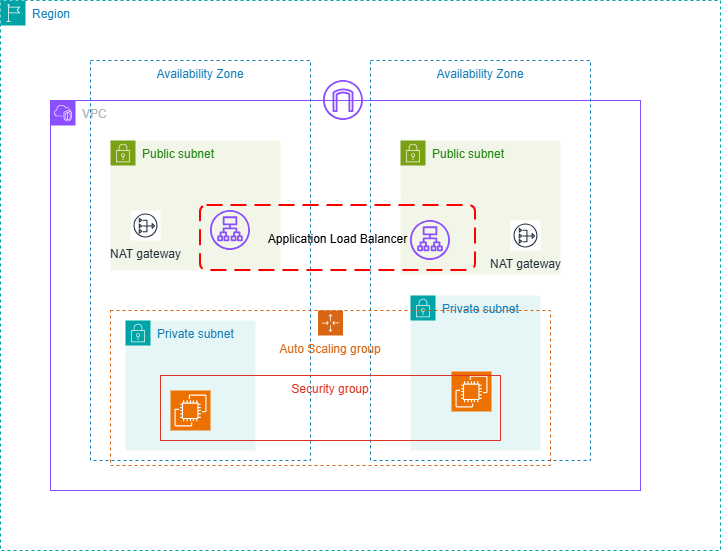

The diagram above was exported from draw.io. Its source (the exported page's mxGraphModel, read from the mxfile embedded in the PNG):
<mxGraphModel dx="774" dy="451" grid="1" gridSize="10" guides="1" tooltips="1" connect="1" arrows="1" fold="1" page="1" pageScale="1" pageWidth="850" pageHeight="1100" math="0" shadow="0">
  <root>
    <mxCell id="0" />
    <mxCell id="1" parent="0" />
    <mxCell id="xTmEm2eXRCWCuW6dPmM--1" parent="1" style="points=[[0,0],[0.25,0],[0.5,0],[0.75,0],[1,0],[1,0.25],[1,0.5],[1,0.75],[1,1],[0.75,1],[0.5,1],[0.25,1],[0,1],[0,0.75],[0,0.5],[0,0.25]];outlineConnect=0;gradientColor=none;html=1;whiteSpace=wrap;fontSize=12;fontStyle=0;container=1;pointerEvents=0;collapsible=0;recursiveResize=0;shape=mxgraph.aws4.group;grIcon=mxgraph.aws4.group_region;strokeColor=#00A4A6;fillColor=none;verticalAlign=top;align=left;spacingLeft=30;fontColor=#147EBA;dashed=1;" value="Region" vertex="1">
      <mxGeometry height="550" width="720" x="40" y="100" as="geometry" />
    </mxCell>
    <mxCell id="xTmEm2eXRCWCuW6dPmM--3" parent="xTmEm2eXRCWCuW6dPmM--1" style="points=[[0,0],[0.25,0],[0.5,0],[0.75,0],[1,0],[1,0.25],[1,0.5],[1,0.75],[1,1],[0.75,1],[0.5,1],[0.25,1],[0,1],[0,0.75],[0,0.5],[0,0.25]];outlineConnect=0;gradientColor=none;html=1;whiteSpace=wrap;fontSize=12;fontStyle=0;container=1;pointerEvents=0;collapsible=0;recursiveResize=0;shape=mxgraph.aws4.group;grIcon=mxgraph.aws4.group_vpc2;strokeColor=#8C4FFF;fillColor=none;verticalAlign=top;align=left;spacingLeft=30;fontColor=#AAB7B8;dashed=0;" value="VPC" vertex="1">
      <mxGeometry height="390" width="590" x="50" y="100" as="geometry" />
    </mxCell>
    <mxCell id="xTmEm2eXRCWCuW6dPmM--4" parent="xTmEm2eXRCWCuW6dPmM--3" style="fillColor=none;strokeColor=#147EBA;dashed=1;verticalAlign=top;fontStyle=0;fontColor=#147EBA;whiteSpace=wrap;html=1;" value="Availability Zone" vertex="1">
      <mxGeometry height="400" width="220" x="40" y="-40" as="geometry" />
    </mxCell>
    <mxCell id="xTmEm2eXRCWCuW6dPmM--5" parent="xTmEm2eXRCWCuW6dPmM--3" style="fillColor=none;strokeColor=#147EBA;dashed=1;verticalAlign=top;fontStyle=0;fontColor=#147EBA;whiteSpace=wrap;html=1;" value="Availability Zone" vertex="1">
      <mxGeometry height="400" width="220" x="320" y="-40" as="geometry" />
    </mxCell>
    <mxCell id="xTmEm2eXRCWCuW6dPmM--9" parent="xTmEm2eXRCWCuW6dPmM--3" style="points=[[0,0],[0.25,0],[0.5,0],[0.75,0],[1,0],[1,0.25],[1,0.5],[1,0.75],[1,1],[0.75,1],[0.5,1],[0.25,1],[0,1],[0,0.75],[0,0.5],[0,0.25]];outlineConnect=0;gradientColor=none;html=1;whiteSpace=wrap;fontSize=12;fontStyle=0;container=1;pointerEvents=0;collapsible=0;recursiveResize=0;shape=mxgraph.aws4.group;grIcon=mxgraph.aws4.group_security_group;grStroke=0;strokeColor=#7AA116;fillColor=#F2F6E8;verticalAlign=top;align=left;spacingLeft=30;fontColor=#248814;dashed=0;" value="Public subnet" vertex="1">
      <mxGeometry height="130" width="170" x="60" y="40" as="geometry" />
    </mxCell>
    <mxCell id="xTmEm2eXRCWCuW6dPmM--10" parent="xTmEm2eXRCWCuW6dPmM--3" style="points=[[0,0],[0.25,0],[0.5,0],[0.75,0],[1,0],[1,0.25],[1,0.5],[1,0.75],[1,1],[0.75,1],[0.5,1],[0.25,1],[0,1],[0,0.75],[0,0.5],[0,0.25]];outlineConnect=0;gradientColor=none;html=1;whiteSpace=wrap;fontSize=12;fontStyle=0;container=1;pointerEvents=0;collapsible=0;recursiveResize=0;shape=mxgraph.aws4.group;grIcon=mxgraph.aws4.group_security_group;grStroke=0;strokeColor=#7AA116;fillColor=#F2F6E8;verticalAlign=top;align=left;spacingLeft=30;fontColor=#248814;dashed=0;" value="Public subnet" vertex="1">
      <mxGeometry height="134" width="160" x="350" y="40" as="geometry" />
    </mxCell>
    <mxCell id="xTmEm2eXRCWCuW6dPmM--19" parent="xTmEm2eXRCWCuW6dPmM--10" style="sketch=0;outlineConnect=0;fontColor=#232F3E;gradientColor=none;fillColor=#8C4FFF;strokeColor=none;dashed=0;verticalLabelPosition=bottom;verticalAlign=top;align=center;html=1;fontSize=12;fontStyle=0;aspect=fixed;pointerEvents=1;shape=mxgraph.aws4.application_load_balancer;" value="" vertex="1">
      <mxGeometry height="40" width="40" x="10" y="80" as="geometry" />
    </mxCell>
    <mxCell id="xTmEm2eXRCWCuW6dPmM--11" parent="xTmEm2eXRCWCuW6dPmM--3" style="points=[[0,0],[0.25,0],[0.5,0],[0.75,0],[1,0],[1,0.25],[1,0.5],[1,0.75],[1,1],[0.75,1],[0.5,1],[0.25,1],[0,1],[0,0.75],[0,0.5],[0,0.25]];outlineConnect=0;gradientColor=none;html=1;whiteSpace=wrap;fontSize=12;fontStyle=0;container=1;pointerEvents=0;collapsible=0;recursiveResize=0;shape=mxgraph.aws4.group;grIcon=mxgraph.aws4.group_security_group;grStroke=0;strokeColor=#00A4A6;fillColor=#E6F6F7;verticalAlign=top;align=left;spacingLeft=30;fontColor=#147EBA;dashed=0;" value="Private subnet" vertex="1">
      <mxGeometry height="130" width="130" x="75" y="220" as="geometry" />
    </mxCell>
    <mxCell id="xTmEm2eXRCWCuW6dPmM--21" parent="xTmEm2eXRCWCuW6dPmM--11" style="sketch=0;points=[[0,0,0],[0.25,0,0],[0.5,0,0],[0.75,0,0],[1,0,0],[0,1,0],[0.25,1,0],[0.5,1,0],[0.75,1,0],[1,1,0],[0,0.25,0],[0,0.5,0],[0,0.75,0],[1,0.25,0],[1,0.5,0],[1,0.75,0]];outlineConnect=0;fontColor=#232F3E;fillColor=#ED7100;strokeColor=#ffffff;dashed=0;verticalLabelPosition=bottom;verticalAlign=top;align=center;html=1;fontSize=12;fontStyle=0;aspect=fixed;shape=mxgraph.aws4.resourceIcon;resIcon=mxgraph.aws4.ec2;" value="" vertex="1">
      <mxGeometry height="40" width="40" x="45" y="70" as="geometry" />
    </mxCell>
    <mxCell id="xTmEm2eXRCWCuW6dPmM--12" parent="xTmEm2eXRCWCuW6dPmM--3" style="points=[[0,0],[0.25,0],[0.5,0],[0.75,0],[1,0],[1,0.25],[1,0.5],[1,0.75],[1,1],[0.75,1],[0.5,1],[0.25,1],[0,1],[0,0.75],[0,0.5],[0,0.25]];outlineConnect=0;gradientColor=none;html=1;whiteSpace=wrap;fontSize=12;fontStyle=0;container=1;pointerEvents=0;collapsible=0;recursiveResize=0;shape=mxgraph.aws4.group;grIcon=mxgraph.aws4.group_security_group;grStroke=0;strokeColor=#00A4A6;fillColor=#E6F6F7;verticalAlign=top;align=left;spacingLeft=30;fontColor=#147EBA;dashed=0;" value="Private subnet" vertex="1">
      <mxGeometry height="155" width="130" x="360" y="195" as="geometry" />
    </mxCell>
    <mxCell id="xTmEm2eXRCWCuW6dPmM--22" parent="xTmEm2eXRCWCuW6dPmM--12" style="sketch=0;points=[[0,0,0],[0.25,0,0],[0.5,0,0],[0.75,0,0],[1,0,0],[0,1,0],[0.25,1,0],[0.5,1,0],[0.75,1,0],[1,1,0],[0,0.25,0],[0,0.5,0],[0,0.75,0],[1,0.25,0],[1,0.5,0],[1,0.75,0]];outlineConnect=0;fontColor=#232F3E;fillColor=#ED7100;strokeColor=#ffffff;dashed=0;verticalLabelPosition=bottom;verticalAlign=top;align=center;html=1;fontSize=12;fontStyle=0;aspect=fixed;shape=mxgraph.aws4.resourceIcon;resIcon=mxgraph.aws4.ec2;" value="" vertex="1">
      <mxGeometry height="40" width="40" x="41" y="76" as="geometry" />
    </mxCell>
    <mxCell id="xTmEm2eXRCWCuW6dPmM--15" parent="xTmEm2eXRCWCuW6dPmM--3" style="sketch=0;outlineConnect=0;fontColor=#232F3E;gradientColor=none;strokeColor=#232F3E;fillColor=#ffffff;dashed=0;verticalLabelPosition=bottom;verticalAlign=top;align=center;html=1;fontSize=12;fontStyle=0;aspect=fixed;shape=mxgraph.aws4.resourceIcon;resIcon=mxgraph.aws4.nat_gateway;" value="NAT gateway" vertex="1">
      <mxGeometry height="30" width="30" x="80" y="110" as="geometry" />
    </mxCell>
    <mxCell id="xTmEm2eXRCWCuW6dPmM--16" parent="xTmEm2eXRCWCuW6dPmM--3" style="sketch=0;outlineConnect=0;fontColor=#232F3E;gradientColor=none;strokeColor=#232F3E;fillColor=#ffffff;dashed=0;verticalLabelPosition=bottom;verticalAlign=top;align=center;html=1;fontSize=12;fontStyle=0;aspect=fixed;shape=mxgraph.aws4.resourceIcon;resIcon=mxgraph.aws4.nat_gateway;" value="NAT gateway" vertex="1">
      <mxGeometry height="30" width="30" x="460" y="120" as="geometry" />
    </mxCell>
    <mxCell id="xTmEm2eXRCWCuW6dPmM--18" parent="xTmEm2eXRCWCuW6dPmM--3" style="sketch=0;outlineConnect=0;fontColor=#232F3E;gradientColor=none;fillColor=#8C4FFF;strokeColor=none;dashed=0;verticalLabelPosition=bottom;verticalAlign=top;align=center;html=1;fontSize=12;fontStyle=0;aspect=fixed;pointerEvents=1;shape=mxgraph.aws4.application_load_balancer;" value="" vertex="1">
      <mxGeometry height="40" width="40" x="160" y="110" as="geometry" />
    </mxCell>
    <mxCell id="xTmEm2eXRCWCuW6dPmM--27" parent="xTmEm2eXRCWCuW6dPmM--1" style="sketch=0;outlineConnect=0;fontColor=#232F3E;gradientColor=none;fillColor=#8C4FFF;strokeColor=none;dashed=0;verticalLabelPosition=bottom;verticalAlign=top;align=center;html=1;fontSize=12;fontStyle=0;aspect=fixed;pointerEvents=1;shape=mxgraph.aws4.internet_gateway;fontFamily=Helvetica;" value="" vertex="1">
      <mxGeometry height="40" width="40" x="323" y="80" as="geometry" />
    </mxCell>
    <mxCell id="xTmEm2eXRCWCuW6dPmM--20" parent="1" style="rounded=1;arcSize=10;dashed=1;strokeColor=#ff0000;fillColor=none;gradientColor=none;dashPattern=8 4;strokeWidth=2;" value="Application Load Balancer" vertex="1">
      <mxGeometry height="65" width="275" x="240" y="305" as="geometry" />
    </mxCell>
    <mxCell id="xTmEm2eXRCWCuW6dPmM--23" parent="1" style="fillColor=none;strokeColor=#DD3522;verticalAlign=top;fontStyle=0;fontColor=#DD3522;whiteSpace=wrap;html=1;" value="Security group" vertex="1">
      <mxGeometry height="65" width="340" x="200" y="475" as="geometry" />
    </mxCell>
    <mxCell id="xTmEm2eXRCWCuW6dPmM--25" parent="1" style="points=[[0,0],[0.25,0],[0.5,0],[0.75,0],[1,0],[1,0.25],[1,0.5],[1,0.75],[1,1],[0.75,1],[0.5,1],[0.25,1],[0,1],[0,0.75],[0,0.5],[0,0.25]];outlineConnect=0;gradientColor=none;html=1;whiteSpace=wrap;fontSize=12;fontStyle=0;container=1;pointerEvents=0;collapsible=0;recursiveResize=0;shape=mxgraph.aws4.groupCenter;grIcon=mxgraph.aws4.group_auto_scaling_group;grStroke=1;strokeColor=#D86613;fillColor=none;verticalAlign=top;align=center;fontColor=#D86613;dashed=1;spacingTop=25;fontFamily=Helvetica;" value="Auto Scaling group" vertex="1">
      <mxGeometry height="155" width="440" x="150" y="410" as="geometry" />
    </mxCell>
  </root>
</mxGraphModel>